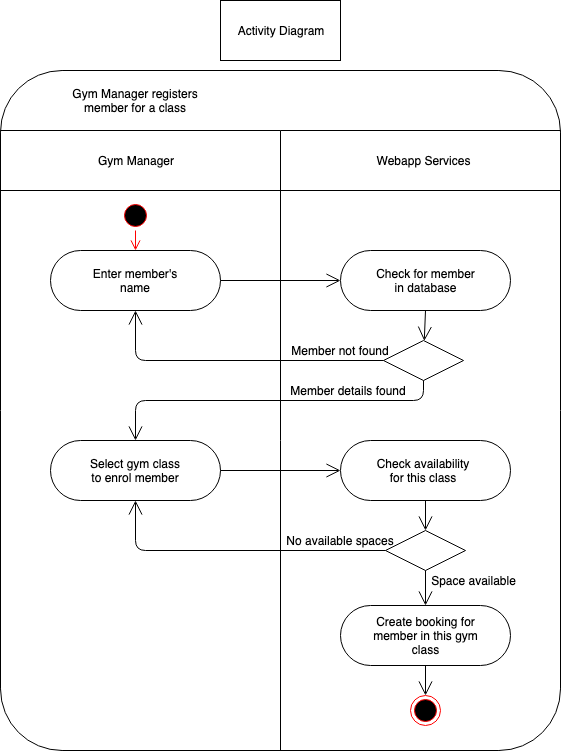

The diagram above was exported from draw.io. Its source (the exported page's mxGraphModel, read from the mxfile embedded in the PNG):
<mxGraphModel dx="758" dy="430" grid="1" gridSize="10" guides="1" tooltips="1" connect="1" arrows="1" fold="1" page="1" pageScale="1" pageWidth="827" pageHeight="1169" background="none" math="0" shadow="0">
  <root>
    <mxCell id="0" />
    <mxCell id="1" parent="0" />
    <mxCell id="TR-dJJEsZtwvqnNOG5Jq-1" value="" style="rounded=1;whiteSpace=wrap;html=1;arcSize=11;" vertex="1" parent="1">
      <mxGeometry x="120" y="80" width="560" height="680" as="geometry" />
    </mxCell>
    <mxCell id="TR-dJJEsZtwvqnNOG5Jq-2" value="" style="rounded=0;whiteSpace=wrap;html=1;" vertex="1" parent="1">
      <mxGeometry x="340" y="10" width="120" height="60" as="geometry" />
    </mxCell>
    <mxCell id="TR-dJJEsZtwvqnNOG5Jq-3" value="Activity Diagram" style="text;html=1;strokeColor=none;fillColor=none;align=center;verticalAlign=middle;whiteSpace=wrap;rounded=0;" vertex="1" parent="1">
      <mxGeometry x="350" y="30" width="100" height="20" as="geometry" />
    </mxCell>
    <mxCell id="TR-dJJEsZtwvqnNOG5Jq-8" value="" style="ellipse;html=1;shape=endState;fillColor=#000000;strokeColor=#ff0000;" vertex="1" parent="1">
      <mxGeometry x="530" y="705" width="30" height="30" as="geometry" />
    </mxCell>
    <mxCell id="TR-dJJEsZtwvqnNOG5Jq-9" value="" style="line;strokeWidth=1;fillColor=none;align=left;verticalAlign=middle;spacingTop=-1;spacingLeft=3;spacingRight=3;rotatable=0;labelPosition=right;points=[];portConstraint=eastwest;" vertex="1" parent="1">
      <mxGeometry x="120" y="135" width="560" height="10" as="geometry" />
    </mxCell>
    <mxCell id="TR-dJJEsZtwvqnNOG5Jq-10" value="Gym Manager registers member for a class" style="text;html=1;strokeColor=none;fillColor=none;align=center;verticalAlign=middle;whiteSpace=wrap;rounded=0;" vertex="1" parent="1">
      <mxGeometry x="190" y="100" width="130" height="20" as="geometry" />
    </mxCell>
    <mxCell id="TR-dJJEsZtwvqnNOG5Jq-11" value="" style="line;strokeWidth=1;fillColor=none;align=left;verticalAlign=middle;spacingTop=-1;spacingLeft=3;spacingRight=3;rotatable=0;labelPosition=right;points=[];portConstraint=eastwest;" vertex="1" parent="1">
      <mxGeometry x="120" y="195" width="560" height="10" as="geometry" />
    </mxCell>
    <mxCell id="TR-dJJEsZtwvqnNOG5Jq-12" value="Gym Manager" style="text;html=1;strokeColor=none;fillColor=none;align=center;verticalAlign=middle;whiteSpace=wrap;rounded=0;" vertex="1" parent="1">
      <mxGeometry x="215" y="160" width="80" height="20" as="geometry" />
    </mxCell>
    <mxCell id="TR-dJJEsZtwvqnNOG5Jq-14" value="" style="endArrow=none;html=1;entryX=0.5;entryY=1;entryDx=0;entryDy=0;" edge="1" parent="1" target="TR-dJJEsZtwvqnNOG5Jq-1">
      <mxGeometry width="50" height="50" relative="1" as="geometry">
        <mxPoint x="400" y="140" as="sourcePoint" />
        <mxPoint x="70" y="180" as="targetPoint" />
      </mxGeometry>
    </mxCell>
    <mxCell id="TR-dJJEsZtwvqnNOG5Jq-15" value="Webapp Services" style="text;html=1;strokeColor=none;fillColor=none;align=center;verticalAlign=middle;whiteSpace=wrap;rounded=0;" vertex="1" parent="1">
      <mxGeometry x="490" y="160" width="105" height="20" as="geometry" />
    </mxCell>
    <mxCell id="TR-dJJEsZtwvqnNOG5Jq-16" value="" style="ellipse;html=1;shape=startState;fillColor=#000000;strokeColor=#ff0000;" vertex="1" parent="1">
      <mxGeometry x="240" y="210" width="30" height="30" as="geometry" />
    </mxCell>
    <mxCell id="TR-dJJEsZtwvqnNOG5Jq-17" value="" style="edgeStyle=orthogonalEdgeStyle;html=1;verticalAlign=bottom;endArrow=open;endSize=8;strokeColor=#ff0000;entryX=0.5;entryY=0;entryDx=0;entryDy=0;" edge="1" source="TR-dJJEsZtwvqnNOG5Jq-16" parent="1" target="TR-dJJEsZtwvqnNOG5Jq-18">
      <mxGeometry relative="1" as="geometry">
        <mxPoint x="255" y="270" as="targetPoint" />
      </mxGeometry>
    </mxCell>
    <mxCell id="TR-dJJEsZtwvqnNOG5Jq-18" value="" style="rounded=1;whiteSpace=wrap;html=1;arcSize=50;" vertex="1" parent="1">
      <mxGeometry x="170" y="260" width="170" height="60" as="geometry" />
    </mxCell>
    <mxCell id="TR-dJJEsZtwvqnNOG5Jq-19" value="Enter member's name" style="text;html=1;strokeColor=none;fillColor=none;align=center;verticalAlign=middle;whiteSpace=wrap;rounded=0;" vertex="1" parent="1">
      <mxGeometry x="205" y="280" width="100" height="20" as="geometry" />
    </mxCell>
    <mxCell id="TR-dJJEsZtwvqnNOG5Jq-21" value="" style="rounded=1;whiteSpace=wrap;html=1;arcSize=50;" vertex="1" parent="1">
      <mxGeometry x="460" y="615" width="170" height="60" as="geometry" />
    </mxCell>
    <mxCell id="TR-dJJEsZtwvqnNOG5Jq-22" value="" style="rounded=1;whiteSpace=wrap;html=1;arcSize=50;" vertex="1" parent="1">
      <mxGeometry x="170" y="450" width="170" height="60" as="geometry" />
    </mxCell>
    <mxCell id="TR-dJJEsZtwvqnNOG5Jq-23" value="" style="rounded=1;whiteSpace=wrap;html=1;arcSize=50;" vertex="1" parent="1">
      <mxGeometry x="460" y="450" width="170" height="60" as="geometry" />
    </mxCell>
    <mxCell id="TR-dJJEsZtwvqnNOG5Jq-24" value="" style="rounded=1;whiteSpace=wrap;html=1;arcSize=50;" vertex="1" parent="1">
      <mxGeometry x="460" y="260" width="170" height="60" as="geometry" />
    </mxCell>
    <mxCell id="TR-dJJEsZtwvqnNOG5Jq-25" value="Check for member in database" style="text;html=1;strokeColor=none;fillColor=none;align=center;verticalAlign=middle;whiteSpace=wrap;rounded=0;" vertex="1" parent="1">
      <mxGeometry x="493.5" y="280" width="103" height="20" as="geometry" />
    </mxCell>
    <mxCell id="TR-dJJEsZtwvqnNOG5Jq-26" value="" style="rhombus;whiteSpace=wrap;html=1;" vertex="1" parent="1">
      <mxGeometry x="503" y="350" width="80" height="40" as="geometry" />
    </mxCell>
    <mxCell id="TR-dJJEsZtwvqnNOG5Jq-28" value="" style="endArrow=open;endFill=1;endSize=12;html=1;entryX=0;entryY=0.5;entryDx=0;entryDy=0;exitX=1;exitY=0.5;exitDx=0;exitDy=0;" edge="1" parent="1" source="TR-dJJEsZtwvqnNOG5Jq-18" target="TR-dJJEsZtwvqnNOG5Jq-24">
      <mxGeometry width="160" relative="1" as="geometry">
        <mxPoint x="80" y="450" as="sourcePoint" />
        <mxPoint x="80" y="650" as="targetPoint" />
      </mxGeometry>
    </mxCell>
    <mxCell id="TR-dJJEsZtwvqnNOG5Jq-29" value="" style="endArrow=open;endFill=1;endSize=12;html=1;exitX=0.5;exitY=1;exitDx=0;exitDy=0;" edge="1" parent="1" source="TR-dJJEsZtwvqnNOG5Jq-24" target="TR-dJJEsZtwvqnNOG5Jq-26">
      <mxGeometry width="160" relative="1" as="geometry">
        <mxPoint x="350" y="300" as="sourcePoint" />
        <mxPoint x="470" y="300" as="targetPoint" />
      </mxGeometry>
    </mxCell>
    <mxCell id="TR-dJJEsZtwvqnNOG5Jq-30" value="" style="endArrow=open;endFill=1;endSize=12;html=1;entryX=0.5;entryY=0;entryDx=0;entryDy=0;exitX=0.5;exitY=1;exitDx=0;exitDy=0;" edge="1" parent="1" source="TR-dJJEsZtwvqnNOG5Jq-26" target="TR-dJJEsZtwvqnNOG5Jq-22">
      <mxGeometry width="160" relative="1" as="geometry">
        <mxPoint x="350" y="300" as="sourcePoint" />
        <mxPoint x="470" y="300" as="targetPoint" />
        <Array as="points">
          <mxPoint x="543" y="410" />
          <mxPoint x="255" y="410" />
        </Array>
      </mxGeometry>
    </mxCell>
    <mxCell id="TR-dJJEsZtwvqnNOG5Jq-31" value="" style="endArrow=open;endFill=1;endSize=12;html=1;entryX=0.5;entryY=1;entryDx=0;entryDy=0;exitX=0;exitY=0.5;exitDx=0;exitDy=0;" edge="1" parent="1" source="TR-dJJEsZtwvqnNOG5Jq-26" target="TR-dJJEsZtwvqnNOG5Jq-18">
      <mxGeometry width="160" relative="1" as="geometry">
        <mxPoint x="360" y="310" as="sourcePoint" />
        <mxPoint x="480" y="310" as="targetPoint" />
        <Array as="points">
          <mxPoint x="255" y="370" />
        </Array>
      </mxGeometry>
    </mxCell>
    <mxCell id="TR-dJJEsZtwvqnNOG5Jq-32" value="Member details found" style="text;html=1;strokeColor=none;fillColor=none;align=center;verticalAlign=middle;whiteSpace=wrap;rounded=0;" vertex="1" parent="1">
      <mxGeometry x="407.5" y="390" width="120" height="20" as="geometry" />
    </mxCell>
    <mxCell id="TR-dJJEsZtwvqnNOG5Jq-33" value="Member not found" style="text;html=1;strokeColor=none;fillColor=none;align=center;verticalAlign=middle;whiteSpace=wrap;rounded=0;" vertex="1" parent="1">
      <mxGeometry x="400" y="350" width="120" height="20" as="geometry" />
    </mxCell>
    <mxCell id="TR-dJJEsZtwvqnNOG5Jq-34" value="Select gym class to enrol member" style="text;html=1;strokeColor=none;fillColor=none;align=center;verticalAlign=middle;whiteSpace=wrap;rounded=0;" vertex="1" parent="1">
      <mxGeometry x="205" y="470" width="100" height="20" as="geometry" />
    </mxCell>
    <mxCell id="TR-dJJEsZtwvqnNOG5Jq-35" value="" style="endArrow=open;endFill=1;endSize=12;html=1;entryX=0;entryY=0.5;entryDx=0;entryDy=0;exitX=1;exitY=0.5;exitDx=0;exitDy=0;" edge="1" parent="1" source="TR-dJJEsZtwvqnNOG5Jq-22" target="TR-dJJEsZtwvqnNOG5Jq-23">
      <mxGeometry width="160" relative="1" as="geometry">
        <mxPoint x="553" y="400" as="sourcePoint" />
        <mxPoint x="265" y="460" as="targetPoint" />
        <Array as="points" />
      </mxGeometry>
    </mxCell>
    <mxCell id="TR-dJJEsZtwvqnNOG5Jq-36" value="Check availability for this class" style="text;html=1;strokeColor=none;fillColor=none;align=center;verticalAlign=middle;whiteSpace=wrap;rounded=0;" vertex="1" parent="1">
      <mxGeometry x="492.5" y="470" width="100" height="20" as="geometry" />
    </mxCell>
    <mxCell id="TR-dJJEsZtwvqnNOG5Jq-37" value="" style="endArrow=open;endFill=1;endSize=12;html=1;entryX=0.5;entryY=0;entryDx=0;entryDy=0;exitX=0.5;exitY=1;exitDx=0;exitDy=0;" edge="1" parent="1" source="TR-dJJEsZtwvqnNOG5Jq-23" target="TR-dJJEsZtwvqnNOG5Jq-38">
      <mxGeometry width="160" relative="1" as="geometry">
        <mxPoint x="350" y="490" as="sourcePoint" />
        <mxPoint x="470" y="490" as="targetPoint" />
        <Array as="points" />
      </mxGeometry>
    </mxCell>
    <mxCell id="TR-dJJEsZtwvqnNOG5Jq-38" value="" style="rhombus;whiteSpace=wrap;html=1;" vertex="1" parent="1">
      <mxGeometry x="505" y="540" width="80" height="40" as="geometry" />
    </mxCell>
    <mxCell id="TR-dJJEsZtwvqnNOG5Jq-39" value="" style="endArrow=open;endFill=1;endSize=12;html=1;entryX=0.5;entryY=1;entryDx=0;entryDy=0;exitX=0;exitY=0.5;exitDx=0;exitDy=0;" edge="1" parent="1" source="TR-dJJEsZtwvqnNOG5Jq-38" target="TR-dJJEsZtwvqnNOG5Jq-22">
      <mxGeometry width="160" relative="1" as="geometry">
        <mxPoint x="503" y="560" as="sourcePoint" />
        <mxPoint x="255" y="510" as="targetPoint" />
        <Array as="points">
          <mxPoint x="255" y="560" />
        </Array>
      </mxGeometry>
    </mxCell>
    <mxCell id="TR-dJJEsZtwvqnNOG5Jq-40" value="" style="endArrow=open;endFill=1;endSize=12;html=1;entryX=0.5;entryY=0;entryDx=0;entryDy=0;exitX=0.5;exitY=1;exitDx=0;exitDy=0;" edge="1" parent="1" source="TR-dJJEsZtwvqnNOG5Jq-38" target="TR-dJJEsZtwvqnNOG5Jq-21">
      <mxGeometry width="160" relative="1" as="geometry">
        <mxPoint x="555" y="520" as="sourcePoint" />
        <mxPoint x="555" y="550" as="targetPoint" />
        <Array as="points" />
      </mxGeometry>
    </mxCell>
    <mxCell id="TR-dJJEsZtwvqnNOG5Jq-41" value="" style="endArrow=open;endFill=1;endSize=12;html=1;entryX=0.5;entryY=0;entryDx=0;entryDy=0;exitX=0.5;exitY=1;exitDx=0;exitDy=0;" edge="1" parent="1" source="TR-dJJEsZtwvqnNOG5Jq-21" target="TR-dJJEsZtwvqnNOG5Jq-8">
      <mxGeometry width="160" relative="1" as="geometry">
        <mxPoint x="555" y="590" as="sourcePoint" />
        <mxPoint x="555" y="625" as="targetPoint" />
        <Array as="points" />
      </mxGeometry>
    </mxCell>
    <mxCell id="TR-dJJEsZtwvqnNOG5Jq-42" value="Create booking for member in this gym class" style="text;html=1;strokeColor=none;fillColor=none;align=center;verticalAlign=middle;whiteSpace=wrap;rounded=0;" vertex="1" parent="1">
      <mxGeometry x="490" y="635" width="111" height="20" as="geometry" />
    </mxCell>
    <mxCell id="TR-dJJEsZtwvqnNOG5Jq-43" value="No available spaces" style="text;html=1;strokeColor=none;fillColor=none;align=center;verticalAlign=middle;whiteSpace=wrap;rounded=0;" vertex="1" parent="1">
      <mxGeometry x="400" y="540" width="120" height="20" as="geometry" />
    </mxCell>
    <mxCell id="TR-dJJEsZtwvqnNOG5Jq-44" value="Space available" style="text;html=1;strokeColor=none;fillColor=none;align=center;verticalAlign=middle;whiteSpace=wrap;rounded=0;" vertex="1" parent="1">
      <mxGeometry x="546" y="580" width="95" height="20" as="geometry" />
    </mxCell>
  </root>
</mxGraphModel>